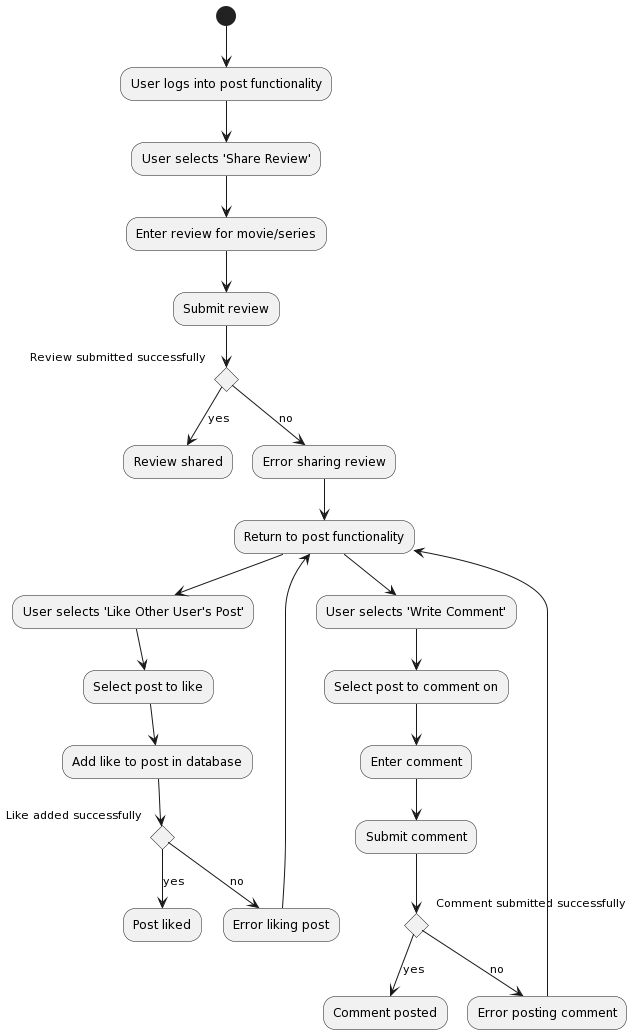

The diagram above was rendered by PlantUML. Its source (embedded in the PNG):
@startuml
(*) --> "User logs into post functionality"

--> "User selects 'Share Review'"
--> "Enter review for movie/series"
--> "Submit review"
if "Review submitted successfully" then
  --> [yes] "Review shared"
else
  --> [no] "Error sharing review"
  --> "Return to post functionality"
endif

--> "User selects 'Like Other User's Post'"
--> "Select post to like"
--> "Add like to post in database"
if "Like added successfully" then
  --> [yes] "Post liked"
else
  --> [no] "Error liking post"
  --> "Return to post functionality"
endif

--> "User selects 'Write Comment'"
--> "Select post to comment on"
--> "Enter comment"
--> "Submit comment"
if "Comment submitted successfully" then
  --> [yes] "Comment posted"
else
  --> [no] "Error posting comment"
  --> "Return to post functionality"
endif
@enduml